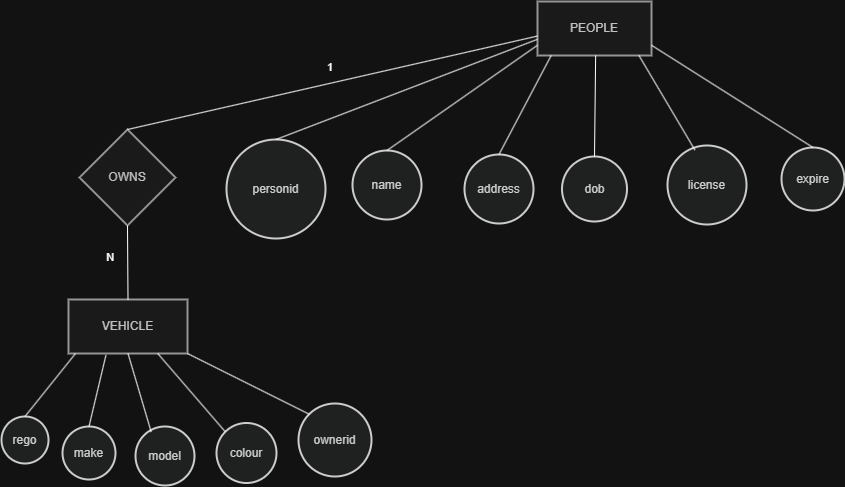

The diagram above was exported from draw.io. Its source (the exported page's mxGraphModel, read from the mxfile embedded in the PNG):
<mxGraphModel dx="2980" dy="1606" grid="0" gridSize="10" guides="1" tooltips="1" connect="1" arrows="1" fold="1" page="1" pageScale="1" pageWidth="850" pageHeight="1100" math="0" shadow="0">
  <root>
    <mxCell id="0" />
    <mxCell id="1" parent="0" />
    <mxCell id="_WVypEcXctqkWYNS3HA--91" connectable="0" parent="1" style="group" value="" vertex="1">
      <mxGeometry height="484" width="843" x="191" y="330" as="geometry" />
    </mxCell>
    <mxCell id="_WVypEcXctqkWYNS3HA--60" parent="_WVypEcXctqkWYNS3HA--91" style="whiteSpace=wrap;strokeWidth=2;fillColor=#f5f5f5;strokeColor=#666666;fontColor=#333333;" value="PEOPLE" vertex="1">
      <mxGeometry height="54" width="114" x="536" as="geometry" />
    </mxCell>
    <mxCell id="_WVypEcXctqkWYNS3HA--61" parent="_WVypEcXctqkWYNS3HA--91" style="whiteSpace=wrap;strokeWidth=2;fillColor=#f5f5f5;strokeColor=#666666;fontColor=#333333;" value="VEHICLE" vertex="1">
      <mxGeometry height="54" width="119" x="67" y="298" as="geometry" />
    </mxCell>
    <mxCell id="_WVypEcXctqkWYNS3HA--62" parent="_WVypEcXctqkWYNS3HA--91" style="rhombus;strokeWidth=2;whiteSpace=wrap;fillColor=#f5f5f5;strokeColor=#666666;fontColor=#333333;" value="OWNS" vertex="1">
      <mxGeometry height="96" width="96" x="78" y="128" as="geometry" />
    </mxCell>
    <mxCell id="_WVypEcXctqkWYNS3HA--63" parent="_WVypEcXctqkWYNS3HA--91" style="ellipse;aspect=fixed;strokeWidth=2;whiteSpace=wrap;fillColor=light-dark(#eeeeee,#1f2020);strokeColor=light-dark(#999999,#cccccc);fontColor=light-dark(#333333,#cccccc);" value="personid" vertex="1">
      <mxGeometry height="99" width="99" x="225" y="138" as="geometry" />
    </mxCell>
    <mxCell id="_WVypEcXctqkWYNS3HA--64" parent="_WVypEcXctqkWYNS3HA--91" style="ellipse;aspect=fixed;strokeWidth=2;whiteSpace=wrap;fillColor=light-dark(#eeeeee,#1f2020);strokeColor=light-dark(#999999,#cccccc);fontColor=light-dark(#333333,#cccccc);" value="name" vertex="1">
      <mxGeometry height="69" width="69" x="351" y="149" as="geometry" />
    </mxCell>
    <mxCell id="_WVypEcXctqkWYNS3HA--65" parent="_WVypEcXctqkWYNS3HA--91" style="ellipse;aspect=fixed;strokeWidth=2;whiteSpace=wrap;fillColor=light-dark(#eeeeee,#1f2020);strokeColor=light-dark(#999999,#cccccc);fontColor=light-dark(#333333,#cccccc);" value="address" vertex="1">
      <mxGeometry height="69" width="69" x="463" y="153" as="geometry" />
    </mxCell>
    <mxCell id="_WVypEcXctqkWYNS3HA--66" parent="_WVypEcXctqkWYNS3HA--91" style="ellipse;aspect=fixed;strokeWidth=2;whiteSpace=wrap;fillColor=light-dark(#eeeeee,#1f2020);strokeColor=light-dark(#999999,#cccccc);fontColor=light-dark(#333333,#cccccc);" value="dob" vertex="1">
      <mxGeometry height="65" width="65" x="560.5" y="155" as="geometry" />
    </mxCell>
    <mxCell id="_WVypEcXctqkWYNS3HA--67" parent="_WVypEcXctqkWYNS3HA--91" style="ellipse;aspect=fixed;strokeWidth=2;whiteSpace=wrap;fillColor=light-dark(#eeeeee,#1f2020);strokeColor=light-dark(#999999,#cccccc);fontColor=light-dark(#333333,#cccccc);" value="license" vertex="1">
      <mxGeometry height="79" width="79" x="666" y="144" as="geometry" />
    </mxCell>
    <mxCell id="_WVypEcXctqkWYNS3HA--68" parent="_WVypEcXctqkWYNS3HA--91" style="ellipse;aspect=fixed;strokeWidth=2;whiteSpace=wrap;fillColor=light-dark(#eeeeee,#1f2020);strokeColor=light-dark(#999999,#cccccc);fontColor=light-dark(#333333,#cccccc);" value="expire" vertex="1">
      <mxGeometry height="63" width="63" x="780" y="146" as="geometry" />
    </mxCell>
    <mxCell id="_WVypEcXctqkWYNS3HA--69" parent="_WVypEcXctqkWYNS3HA--91" style="ellipse;aspect=fixed;strokeWidth=2;whiteSpace=wrap;fillColor=light-dark(#eeeeee,#1f2020);strokeColor=light-dark(#999999,#cccccc);fontColor=light-dark(#333333,#cccccc);" value="rego" vertex="1">
      <mxGeometry height="47" width="47" y="415" as="geometry" />
    </mxCell>
    <mxCell id="_WVypEcXctqkWYNS3HA--70" parent="_WVypEcXctqkWYNS3HA--91" style="ellipse;aspect=fixed;strokeWidth=2;whiteSpace=wrap;fillColor=light-dark(#eeeeee,#1f2020);strokeColor=light-dark(#999999,#cccccc);fontColor=light-dark(#333333,#cccccc);" value="make" vertex="1">
      <mxGeometry height="53" width="53" x="61" y="425" as="geometry" />
    </mxCell>
    <mxCell id="_WVypEcXctqkWYNS3HA--71" parent="_WVypEcXctqkWYNS3HA--91" style="ellipse;aspect=fixed;strokeWidth=2;whiteSpace=wrap;fillColor=light-dark(#eeeeee,#1f2020);strokeColor=light-dark(#999999,#cccccc);fontColor=light-dark(#333333,#cccccc);" value="model" vertex="1">
      <mxGeometry height="59" width="59" x="134" y="425" as="geometry" />
    </mxCell>
    <mxCell id="_WVypEcXctqkWYNS3HA--72" parent="_WVypEcXctqkWYNS3HA--91" style="ellipse;aspect=fixed;strokeWidth=2;whiteSpace=wrap;fillColor=light-dark(#eeeeee,#1f2020);strokeColor=light-dark(#999999,#cccccc);fontColor=light-dark(#333333,#cccccc);" value="colour" vertex="1">
      <mxGeometry height="60" width="60" x="215" y="421.5" as="geometry" />
    </mxCell>
    <mxCell id="_WVypEcXctqkWYNS3HA--73" parent="_WVypEcXctqkWYNS3HA--91" style="ellipse;aspect=fixed;strokeWidth=2;whiteSpace=wrap;fillColor=light-dark(#eeeeee,#1f2020);strokeColor=light-dark(#999999,#cccccc);fontColor=light-dark(#333333,#cccccc);" value="ownerid" vertex="1">
      <mxGeometry height="73" width="73" x="297" y="402" as="geometry" />
    </mxCell>
    <mxCell id="_WVypEcXctqkWYNS3HA--74" edge="1" parent="_WVypEcXctqkWYNS3HA--91" source="_WVypEcXctqkWYNS3HA--60" style="startArrow=none;endArrow=none;exitX=0;exitY=0.7;entryX=0.5;entryY=0;rounded=0;" target="_WVypEcXctqkWYNS3HA--63" value="">
      <mxGeometry relative="1" as="geometry" />
    </mxCell>
    <mxCell id="_WVypEcXctqkWYNS3HA--75" edge="1" parent="_WVypEcXctqkWYNS3HA--91" source="_WVypEcXctqkWYNS3HA--60" style="startArrow=none;endArrow=none;exitX=0;exitY=0.81;entryX=0.5;entryY=0;rounded=0;" target="_WVypEcXctqkWYNS3HA--64" value="">
      <mxGeometry relative="1" as="geometry" />
    </mxCell>
    <mxCell id="_WVypEcXctqkWYNS3HA--76" edge="1" parent="_WVypEcXctqkWYNS3HA--91" source="_WVypEcXctqkWYNS3HA--60" style="startArrow=none;endArrow=none;exitX=0.12;exitY=1;entryX=0.5;entryY=-0.01;rounded=0;" target="_WVypEcXctqkWYNS3HA--65" value="">
      <mxGeometry relative="1" as="geometry" />
    </mxCell>
    <mxCell id="_WVypEcXctqkWYNS3HA--77" edge="1" parent="_WVypEcXctqkWYNS3HA--91" source="_WVypEcXctqkWYNS3HA--60" style="startArrow=none;endArrow=none;exitX=0.51;exitY=1;entryX=0.51;entryY=0.01;rounded=0;" target="_WVypEcXctqkWYNS3HA--66" value="">
      <mxGeometry relative="1" as="geometry" />
    </mxCell>
    <mxCell id="_WVypEcXctqkWYNS3HA--78" edge="1" parent="_WVypEcXctqkWYNS3HA--91" source="_WVypEcXctqkWYNS3HA--60" style="startArrow=none;endArrow=none;exitX=0.89;exitY=1;entryX=0.347;entryY=0.057;rounded=0;entryDx=0;entryDy=0;entryPerimeter=0;" target="_WVypEcXctqkWYNS3HA--67" value="">
      <mxGeometry relative="1" as="geometry" />
    </mxCell>
    <mxCell id="_WVypEcXctqkWYNS3HA--79" edge="1" parent="_WVypEcXctqkWYNS3HA--91" source="_WVypEcXctqkWYNS3HA--60" style="startArrow=none;endArrow=none;exitX=1;exitY=0.81;entryX=0.51;entryY=0;rounded=0;" target="_WVypEcXctqkWYNS3HA--68" value="">
      <mxGeometry relative="1" as="geometry" />
    </mxCell>
    <mxCell id="_WVypEcXctqkWYNS3HA--80" edge="1" parent="_WVypEcXctqkWYNS3HA--91" source="_WVypEcXctqkWYNS3HA--61" style="startArrow=none;endArrow=none;exitX=0.05;exitY=1.01;entryX=0.5;entryY=0.01;rounded=0;" target="_WVypEcXctqkWYNS3HA--69" value="">
      <mxGeometry relative="1" as="geometry" />
    </mxCell>
    <mxCell id="_WVypEcXctqkWYNS3HA--81" edge="1" parent="_WVypEcXctqkWYNS3HA--91" source="_WVypEcXctqkWYNS3HA--61" style="startArrow=none;endArrow=none;exitX=0.315;exitY=1.027;entryX=0.5;entryY=0;rounded=0;exitDx=0;exitDy=0;exitPerimeter=0;" target="_WVypEcXctqkWYNS3HA--70" value="">
      <mxGeometry relative="1" as="geometry" />
    </mxCell>
    <mxCell id="_WVypEcXctqkWYNS3HA--82" edge="1" parent="_WVypEcXctqkWYNS3HA--91" source="_WVypEcXctqkWYNS3HA--61" style="startArrow=none;endArrow=none;exitX=0.5;exitY=1;entryX=0.266;entryY=0.092;rounded=0;entryDx=0;entryDy=0;entryPerimeter=0;exitDx=0;exitDy=0;" target="_WVypEcXctqkWYNS3HA--71" value="">
      <mxGeometry relative="1" as="geometry" />
    </mxCell>
    <mxCell id="_WVypEcXctqkWYNS3HA--83" edge="1" parent="_WVypEcXctqkWYNS3HA--91" source="_WVypEcXctqkWYNS3HA--61" style="startArrow=none;endArrow=none;exitX=0.75;exitY=1;entryX=0;entryY=0;rounded=0;entryDx=0;entryDy=0;exitDx=0;exitDy=0;" target="_WVypEcXctqkWYNS3HA--72" value="">
      <mxGeometry relative="1" as="geometry" />
    </mxCell>
    <mxCell id="_WVypEcXctqkWYNS3HA--84" edge="1" parent="_WVypEcXctqkWYNS3HA--91" source="_WVypEcXctqkWYNS3HA--61" style="startArrow=none;endArrow=none;exitX=1;exitY=1;entryX=0;entryY=0;rounded=0;entryDx=0;entryDy=0;exitDx=0;exitDy=0;" target="_WVypEcXctqkWYNS3HA--73" value="">
      <mxGeometry relative="1" as="geometry" />
    </mxCell>
    <mxCell id="_WVypEcXctqkWYNS3HA--85" edge="1" parent="_WVypEcXctqkWYNS3HA--91" source="_WVypEcXctqkWYNS3HA--60" style="startArrow=none;endArrow=none;exitX=0;exitY=0.64;entryX=0.5;entryY=0;rounded=0;" target="_WVypEcXctqkWYNS3HA--62" value="1">
      <mxGeometry relative="1" x="-0.0079" y="-16" as="geometry">
        <mxPoint as="offset" />
      </mxGeometry>
    </mxCell>
    <mxCell id="_WVypEcXctqkWYNS3HA--86" edge="1" parent="_WVypEcXctqkWYNS3HA--91" source="_WVypEcXctqkWYNS3HA--62" style="curved=1;startArrow=none;endArrow=none;exitX=0.5;exitY=1;entryX=0.5;entryY=0.01;rounded=0;" target="_WVypEcXctqkWYNS3HA--61" value="N">
      <mxGeometry relative="1" x="-0.1653" y="-17" as="geometry">
        <mxPoint as="offset" />
        <Array as="points" />
      </mxGeometry>
    </mxCell>
  </root>
</mxGraphModel>